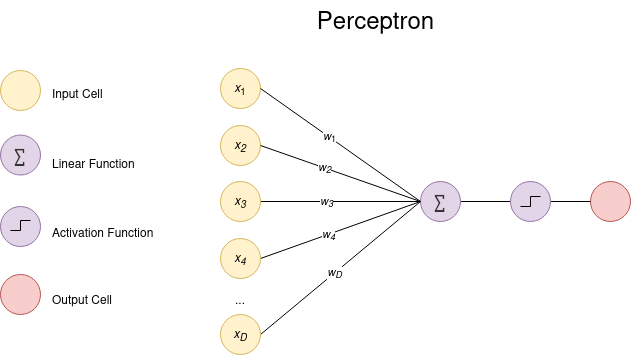

The diagram above was exported from draw.io. Its source (the exported page's mxGraphModel, read from the mxfile embedded in the PNG):
<mxGraphModel dx="968" dy="568" grid="0" gridSize="10" guides="1" tooltips="1" connect="1" arrows="1" fold="1" page="1" pageScale="1" pageWidth="827" pageHeight="1169" math="0" shadow="0">
  <root>
    <mxCell id="0" />
    <mxCell id="1" parent="0" />
    <mxCell id="qQOvj9bT03gg6eztAmv9-1" parent="1" style="text;html=1;strokeColor=none;fillColor=none;align=center;verticalAlign=middle;whiteSpace=wrap;rounded=0;shadow=1;strokeWidth=1.5;" value="&lt;font style=&quot;font-size: 24px;&quot;&gt;Perceptron&lt;/font&gt;" vertex="1">
      <mxGeometry height="30" width="387" x="232" y="330" as="geometry" />
    </mxCell>
    <mxCell id="qQOvj9bT03gg6eztAmv9-120" connectable="0" parent="1" style="group" value="" vertex="1">
      <mxGeometry height="316" width="180" x="50" y="360" as="geometry" />
    </mxCell>
    <mxCell id="qQOvj9bT03gg6eztAmv9-122" connectable="0" parent="qQOvj9bT03gg6eztAmv9-120" style="group" value="" vertex="1">
      <mxGeometry height="40" width="40" y="172" as="geometry" />
    </mxCell>
    <mxCell id="qQOvj9bT03gg6eztAmv9-123" parent="qQOvj9bT03gg6eztAmv9-122" style="ellipse;whiteSpace=wrap;html=1;aspect=fixed;strokeColor=#9673a6;fillColor=#e1d5e7;" value="" vertex="1">
      <mxGeometry height="40" width="40" as="geometry" />
    </mxCell>
    <mxCell id="qQOvj9bT03gg6eztAmv9-136" edge="1" parent="qQOvj9bT03gg6eztAmv9-122" style="endArrow=none;html=1;rounded=0;edgeStyle=orthogonalEdgeStyle;" value="">
      <mxGeometry height="50" relative="1" width="50" as="geometry">
        <Array as="points">
          <mxPoint x="20" y="24" />
        </Array>
        <mxPoint x="10" y="24" as="sourcePoint" />
        <mxPoint x="30" y="14" as="targetPoint" />
      </mxGeometry>
    </mxCell>
    <mxCell id="qQOvj9bT03gg6eztAmv9-125" connectable="0" parent="qQOvj9bT03gg6eztAmv9-120" style="group" value="" vertex="1">
      <mxGeometry height="40" width="40" y="240" as="geometry" />
    </mxCell>
    <mxCell id="qQOvj9bT03gg6eztAmv9-126" parent="qQOvj9bT03gg6eztAmv9-125" style="ellipse;whiteSpace=wrap;html=1;aspect=fixed;strokeColor=#b85450;fillColor=#f8cecc;" value="" vertex="1">
      <mxGeometry height="40" width="40" as="geometry" />
    </mxCell>
    <mxCell id="qQOvj9bT03gg6eztAmv9-127" connectable="0" parent="qQOvj9bT03gg6eztAmv9-120" style="group" value="" vertex="1">
      <mxGeometry height="40" width="40" y="36" as="geometry" />
    </mxCell>
    <mxCell id="qQOvj9bT03gg6eztAmv9-128" parent="qQOvj9bT03gg6eztAmv9-127" style="ellipse;whiteSpace=wrap;html=1;aspect=fixed;strokeColor=#d6b656;fillColor=#fff2cc;" value="" vertex="1">
      <mxGeometry height="40" width="40" as="geometry" />
    </mxCell>
    <mxCell id="qQOvj9bT03gg6eztAmv9-130" parent="qQOvj9bT03gg6eztAmv9-120" style="text;html=1;strokeColor=none;fillColor=none;align=left;verticalAlign=middle;whiteSpace=wrap;rounded=0;shadow=1;strokeWidth=1.5;fontSize=24;" value="&lt;font style=&quot;font-size: 12px;&quot;&gt;Activation Function&lt;/font&gt;" vertex="1">
      <mxGeometry height="30" width="130" x="50" y="178" as="geometry" />
    </mxCell>
    <mxCell id="qQOvj9bT03gg6eztAmv9-131" parent="qQOvj9bT03gg6eztAmv9-120" style="text;html=1;strokeColor=none;fillColor=none;align=left;verticalAlign=middle;whiteSpace=wrap;rounded=0;shadow=1;strokeWidth=1.5;fontSize=24;" value="&lt;font style=&quot;font-size: 12px;&quot;&gt;Input Cell&lt;/font&gt;" vertex="1">
      <mxGeometry height="30" width="130" x="50" y="39" as="geometry" />
    </mxCell>
    <mxCell id="qQOvj9bT03gg6eztAmv9-132" parent="qQOvj9bT03gg6eztAmv9-120" style="text;html=1;strokeColor=none;fillColor=none;align=left;verticalAlign=middle;whiteSpace=wrap;rounded=0;shadow=1;strokeWidth=1.5;fontSize=24;" value="&lt;font style=&quot;font-size: 12px;&quot;&gt;Output Cell&lt;/font&gt;" vertex="1">
      <mxGeometry height="30" width="130" x="50" y="245" as="geometry" />
    </mxCell>
    <mxCell id="qQOvj9bT03gg6eztAmv9-133" connectable="0" parent="qQOvj9bT03gg6eztAmv9-120" style="group" value="" vertex="1">
      <mxGeometry height="40" width="40" y="100.52999999999997" as="geometry" />
    </mxCell>
    <mxCell id="qQOvj9bT03gg6eztAmv9-134" parent="qQOvj9bT03gg6eztAmv9-133" style="ellipse;whiteSpace=wrap;html=1;aspect=fixed;strokeColor=#9673a6;fillColor=#e1d5e7;" value="&lt;font style=&quot;font-size: 19px; color: rgb(51, 51, 51);&quot;&gt;∑&lt;/font&gt;" vertex="1">
      <mxGeometry height="40" width="40" as="geometry" />
    </mxCell>
    <mxCell id="qQOvj9bT03gg6eztAmv9-135" parent="qQOvj9bT03gg6eztAmv9-120" style="text;html=1;strokeColor=none;fillColor=none;align=left;verticalAlign=middle;whiteSpace=wrap;rounded=0;shadow=1;strokeWidth=1.5;fontSize=24;" value="&lt;font style=&quot;font-size: 12px;&quot;&gt;Linear Function&lt;/font&gt;" vertex="1">
      <mxGeometry height="30" width="130" x="50" y="109" as="geometry" />
    </mxCell>
    <mxCell id="qQOvj9bT03gg6eztAmv9-3" parent="1" style="ellipse;whiteSpace=wrap;html=1;aspect=fixed;strokeColor=#d6b656;fillColor=#fff2cc;container=0;" value="&lt;i&gt;x&lt;/i&gt;&lt;sub&gt;1&lt;/sub&gt;" vertex="1">
      <mxGeometry height="40" width="40" x="270" y="394" as="geometry" />
    </mxCell>
    <mxCell id="qQOvj9bT03gg6eztAmv9-4" parent="1" style="ellipse;whiteSpace=wrap;html=1;aspect=fixed;strokeColor=#d6b656;fillColor=#fff2cc;container=0;" value="&lt;i&gt;x&lt;sub&gt;2&lt;/sub&gt;&lt;/i&gt;" vertex="1">
      <mxGeometry height="40" width="40" x="270" y="451" as="geometry" />
    </mxCell>
    <mxCell id="qQOvj9bT03gg6eztAmv9-138" edge="1" parent="1" source="qQOvj9bT03gg6eztAmv9-5" style="rounded=0;orthogonalLoop=1;jettySize=auto;html=1;exitX=1;exitY=0.5;exitDx=0;exitDy=0;endArrow=none;endFill=0;entryX=0;entryY=0.5;entryDx=0;entryDy=0;" target="qQOvj9bT03gg6eztAmv9-8">
      <mxGeometry relative="1" as="geometry">
        <mxPoint x="482.5" y="527" as="targetPoint" />
      </mxGeometry>
    </mxCell>
    <mxCell id="qQOvj9bT03gg6eztAmv9-150" connectable="0" parent="qQOvj9bT03gg6eztAmv9-138" style="edgeLabel;html=1;align=center;verticalAlign=middle;resizable=0;points=[];" value="&lt;i&gt;w&lt;sub&gt;3&lt;/sub&gt;&lt;/i&gt;" vertex="1">
      <mxGeometry relative="1" x="-0.1833" y="1" as="geometry">
        <mxPoint as="offset" />
      </mxGeometry>
    </mxCell>
    <mxCell id="qQOvj9bT03gg6eztAmv9-5" parent="1" style="ellipse;whiteSpace=wrap;html=1;aspect=fixed;strokeColor=#d6b656;fillColor=#fff2cc;container=0;" value="&lt;i&gt;x&lt;sub&gt;3&lt;/sub&gt;&lt;/i&gt;" vertex="1">
      <mxGeometry height="40" width="40" x="270" y="507" as="geometry" />
    </mxCell>
    <mxCell id="qQOvj9bT03gg6eztAmv9-139" edge="1" parent="1" source="qQOvj9bT03gg6eztAmv9-6" style="rounded=0;orthogonalLoop=1;jettySize=auto;html=1;exitX=1;exitY=0.5;exitDx=0;exitDy=0;entryX=0;entryY=0.5;entryDx=0;entryDy=0;endArrow=none;endFill=0;" target="qQOvj9bT03gg6eztAmv9-8">
      <mxGeometry relative="1" as="geometry" />
    </mxCell>
    <mxCell id="qQOvj9bT03gg6eztAmv9-151" connectable="0" parent="qQOvj9bT03gg6eztAmv9-139" style="edgeLabel;html=1;align=center;verticalAlign=middle;resizable=0;points=[];" value="&lt;i&gt;w&lt;sub&gt;4&lt;/sub&gt;&lt;/i&gt;" vertex="1">
      <mxGeometry relative="1" x="-0.1485" y="1" as="geometry">
        <mxPoint as="offset" />
      </mxGeometry>
    </mxCell>
    <mxCell id="qQOvj9bT03gg6eztAmv9-6" parent="1" style="ellipse;whiteSpace=wrap;html=1;aspect=fixed;strokeColor=#d6b656;fillColor=#fff2cc;container=0;" value="&lt;i&gt;x&lt;sub&gt;4&lt;/sub&gt;&lt;/i&gt;" vertex="1">
      <mxGeometry height="40" width="40" x="270" y="564" as="geometry" />
    </mxCell>
    <mxCell id="qQOvj9bT03gg6eztAmv9-140" edge="1" parent="1" source="qQOvj9bT03gg6eztAmv9-7" style="rounded=0;orthogonalLoop=1;jettySize=auto;html=1;exitX=1;exitY=0.5;exitDx=0;exitDy=0;entryX=0;entryY=0.5;entryDx=0;entryDy=0;endArrow=none;endFill=0;" target="qQOvj9bT03gg6eztAmv9-8">
      <mxGeometry relative="1" as="geometry" />
    </mxCell>
    <mxCell id="qQOvj9bT03gg6eztAmv9-152" connectable="0" parent="qQOvj9bT03gg6eztAmv9-140" style="edgeLabel;html=1;align=center;verticalAlign=middle;resizable=0;points=[];" value="&lt;i&gt;w&lt;sub&gt;D&lt;/sub&gt;&lt;/i&gt;" vertex="1">
      <mxGeometry relative="1" x="-0.0687" y="1" as="geometry">
        <mxPoint as="offset" />
      </mxGeometry>
    </mxCell>
    <mxCell id="qQOvj9bT03gg6eztAmv9-7" parent="1" style="ellipse;whiteSpace=wrap;html=1;aspect=fixed;strokeColor=#d6b656;fillColor=#fff2cc;container=0;" value="&lt;i&gt;x&lt;sub&gt;D&lt;/sub&gt;&lt;/i&gt;" vertex="1">
      <mxGeometry height="40" width="40" x="270" y="640" as="geometry" />
    </mxCell>
    <mxCell id="qQOvj9bT03gg6eztAmv9-142" edge="1" parent="1" source="qQOvj9bT03gg6eztAmv9-8" style="edgeStyle=orthogonalEdgeStyle;rounded=0;orthogonalLoop=1;jettySize=auto;html=1;exitX=1;exitY=0.5;exitDx=0;exitDy=0;entryX=0;entryY=0.5;entryDx=0;entryDy=0;endArrow=none;endFill=0;" target="qQOvj9bT03gg6eztAmv9-141">
      <mxGeometry relative="1" as="geometry" />
    </mxCell>
    <mxCell id="qQOvj9bT03gg6eztAmv9-8" parent="1" style="ellipse;whiteSpace=wrap;html=1;aspect=fixed;strokeColor=#9673a6;fillColor=#E1D5E7;container=0;" value="&lt;font style=&quot;font-size: 19px; color: rgb(51, 51, 51);&quot;&gt;∑&lt;/font&gt;" vertex="1">
      <mxGeometry height="40" width="40" x="470" y="507" as="geometry" />
    </mxCell>
    <mxCell id="qQOvj9bT03gg6eztAmv9-21" parent="1" style="ellipse;whiteSpace=wrap;html=1;aspect=fixed;strokeColor=#b85450;fillColor=#f8cecc;container=0;" value="" vertex="1">
      <mxGeometry height="40" width="40" x="640" y="507" as="geometry" />
    </mxCell>
    <mxCell id="qQOvj9bT03gg6eztAmv9-53" edge="1" parent="1" source="qQOvj9bT03gg6eztAmv9-3" style="endArrow=none;html=1;rounded=0;exitX=1;exitY=0.5;exitDx=0;exitDy=0;entryX=0;entryY=0.5;entryDx=0;entryDy=0;" target="qQOvj9bT03gg6eztAmv9-8" value="">
      <mxGeometry height="50" relative="1" width="50" as="geometry">
        <mxPoint x="481" y="613" as="sourcePoint" />
        <mxPoint x="531" y="563" as="targetPoint" />
      </mxGeometry>
    </mxCell>
    <mxCell id="qQOvj9bT03gg6eztAmv9-147" connectable="0" parent="qQOvj9bT03gg6eztAmv9-53" style="edgeLabel;html=1;align=center;verticalAlign=middle;resizable=0;points=[];" value="&lt;i&gt;w&lt;/i&gt;&lt;sub&gt;1&lt;/sub&gt;" vertex="1">
      <mxGeometry relative="1" x="-0.1447" y="1" as="geometry">
        <mxPoint as="offset" />
      </mxGeometry>
    </mxCell>
    <mxCell id="qQOvj9bT03gg6eztAmv9-62" edge="1" parent="1" source="qQOvj9bT03gg6eztAmv9-4" style="endArrow=none;html=1;rounded=0;exitX=1;exitY=0.5;exitDx=0;exitDy=0;entryX=0;entryY=0.5;entryDx=0;entryDy=0;" target="qQOvj9bT03gg6eztAmv9-8" value="">
      <mxGeometry height="50" relative="1" width="50" as="geometry">
        <mxPoint x="291" y="351" as="sourcePoint" />
        <mxPoint x="460" y="530" as="targetPoint" />
      </mxGeometry>
    </mxCell>
    <mxCell id="qQOvj9bT03gg6eztAmv9-148" connectable="0" parent="qQOvj9bT03gg6eztAmv9-62" style="edgeLabel;html=1;align=center;verticalAlign=middle;resizable=0;points=[];" value="&lt;i&gt;w&lt;sub&gt;2&lt;/sub&gt;&lt;/i&gt;" vertex="1">
      <mxGeometry relative="1" x="-0.205" y="1" as="geometry">
        <mxPoint as="offset" />
      </mxGeometry>
    </mxCell>
    <mxCell id="qQOvj9bT03gg6eztAmv9-143" edge="1" parent="1" source="qQOvj9bT03gg6eztAmv9-141" style="edgeStyle=orthogonalEdgeStyle;rounded=0;orthogonalLoop=1;jettySize=auto;html=1;exitX=1;exitY=0.5;exitDx=0;exitDy=0;entryX=0;entryY=0.5;entryDx=0;entryDy=0;endArrow=none;endFill=0;" target="qQOvj9bT03gg6eztAmv9-21">
      <mxGeometry relative="1" as="geometry" />
    </mxCell>
    <mxCell id="qQOvj9bT03gg6eztAmv9-141" parent="1" style="ellipse;whiteSpace=wrap;html=1;aspect=fixed;strokeColor=#9673a6;fillColor=#E1D5E7;container=0;" value="" vertex="1">
      <mxGeometry height="40" width="40" x="560" y="507" as="geometry" />
    </mxCell>
    <mxCell id="qQOvj9bT03gg6eztAmv9-144" parent="1" style="text;html=1;whiteSpace=wrap;strokeColor=none;fillColor=none;align=center;verticalAlign=middle;rounded=0;" value="..." vertex="1">
      <mxGeometry height="30" width="60" x="260" y="610" as="geometry" />
    </mxCell>
    <mxCell id="qQOvj9bT03gg6eztAmv9-146" edge="1" parent="1" style="endArrow=none;html=1;rounded=0;edgeStyle=orthogonalEdgeStyle;" value="">
      <mxGeometry height="50" relative="1" width="50" as="geometry">
        <Array as="points">
          <mxPoint x="580" y="532" />
        </Array>
        <mxPoint x="570" y="532" as="sourcePoint" />
        <mxPoint x="590" y="522" as="targetPoint" />
      </mxGeometry>
    </mxCell>
  </root>
</mxGraphModel>